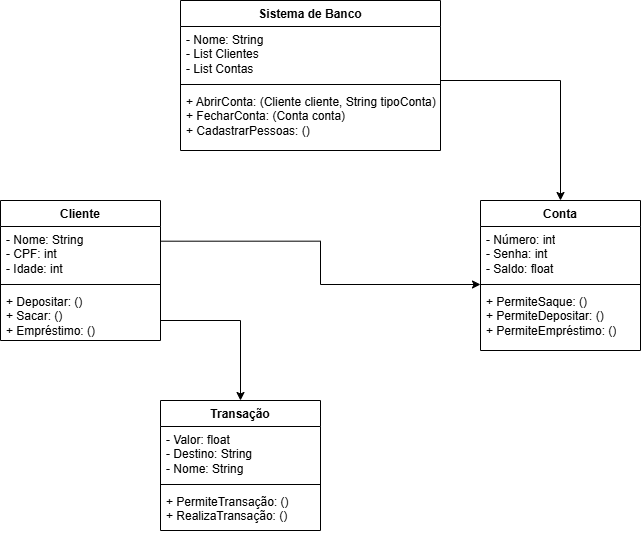

The diagram above was exported from draw.io. Its source (the exported page's mxGraphModel, read from the mxfile embedded in the PNG):
<mxGraphModel dx="1188" dy="611" grid="1" gridSize="10" guides="1" tooltips="1" connect="1" arrows="1" fold="1" page="1" pageScale="1" pageWidth="827" pageHeight="1169" math="0" shadow="0">
  <root>
    <mxCell id="0" />
    <mxCell id="1" parent="0" />
    <mxCell id="3WQ3qN0g0-5QymUXa8JP-2" value="Sistema de Banco" style="swimlane;fontStyle=1;align=center;verticalAlign=top;childLayout=stackLayout;horizontal=1;startSize=26;horizontalStack=0;resizeParent=1;resizeParentMax=0;resizeLast=0;collapsible=1;marginBottom=0;whiteSpace=wrap;html=1;" vertex="1" parent="1">
      <mxGeometry x="260" y="240" width="260" height="150" as="geometry" />
    </mxCell>
    <mxCell id="3WQ3qN0g0-5QymUXa8JP-3" value="- Nome: String&lt;div&gt;- List Clientes&lt;/div&gt;&lt;div&gt;- List Contas&lt;br&gt;&lt;div&gt;&lt;br&gt;&lt;/div&gt;&lt;/div&gt;" style="text;strokeColor=none;fillColor=none;align=left;verticalAlign=top;spacingLeft=4;spacingRight=4;overflow=hidden;rotatable=0;points=[[0,0.5],[1,0.5]];portConstraint=eastwest;whiteSpace=wrap;html=1;" vertex="1" parent="3WQ3qN0g0-5QymUXa8JP-2">
      <mxGeometry y="26" width="260" height="54" as="geometry" />
    </mxCell>
    <mxCell id="3WQ3qN0g0-5QymUXa8JP-4" value="" style="line;strokeWidth=1;fillColor=none;align=left;verticalAlign=middle;spacingTop=-1;spacingLeft=3;spacingRight=3;rotatable=0;labelPosition=right;points=[];portConstraint=eastwest;strokeColor=inherit;" vertex="1" parent="3WQ3qN0g0-5QymUXa8JP-2">
      <mxGeometry y="80" width="260" height="8" as="geometry" />
    </mxCell>
    <mxCell id="3WQ3qN0g0-5QymUXa8JP-5" value="+ AbrirConta: (Cliente cliente, String tipoConta)&lt;div&gt;+ FecharConta: (Conta conta)&lt;/div&gt;&lt;div&gt;+ CadastrarPessoas: ()&lt;/div&gt;&lt;div&gt;&lt;br&gt;&lt;/div&gt;" style="text;strokeColor=none;fillColor=none;align=left;verticalAlign=top;spacingLeft=4;spacingRight=4;overflow=hidden;rotatable=0;points=[[0,0.5],[1,0.5]];portConstraint=eastwest;whiteSpace=wrap;html=1;" vertex="1" parent="3WQ3qN0g0-5QymUXa8JP-2">
      <mxGeometry y="88" width="260" height="62" as="geometry" />
    </mxCell>
    <mxCell id="3WQ3qN0g0-5QymUXa8JP-13" style="edgeStyle=orthogonalEdgeStyle;rounded=0;orthogonalLoop=1;jettySize=auto;html=1;entryX=0.5;entryY=0;entryDx=0;entryDy=0;" edge="1" parent="1" source="3WQ3qN0g0-5QymUXa8JP-3" target="3WQ3qN0g0-5QymUXa8JP-23">
      <mxGeometry relative="1" as="geometry">
        <mxPoint x="640" y="420" as="targetPoint" />
        <Array as="points">
          <mxPoint x="640" y="320" />
        </Array>
      </mxGeometry>
    </mxCell>
    <mxCell id="3WQ3qN0g0-5QymUXa8JP-18" value="Cliente" style="swimlane;fontStyle=1;align=center;verticalAlign=top;childLayout=stackLayout;horizontal=1;startSize=26;horizontalStack=0;resizeParent=1;resizeParentMax=0;resizeLast=0;collapsible=1;marginBottom=0;whiteSpace=wrap;html=1;" vertex="1" parent="1">
      <mxGeometry x="80" y="440" width="160" height="140" as="geometry" />
    </mxCell>
    <mxCell id="3WQ3qN0g0-5QymUXa8JP-19" value="&lt;div&gt;- Nome: String&lt;/div&gt;&lt;div&gt;- CPF: int&lt;/div&gt;&lt;div&gt;- Idade: int&lt;/div&gt;" style="text;strokeColor=none;fillColor=none;align=left;verticalAlign=top;spacingLeft=4;spacingRight=4;overflow=hidden;rotatable=0;points=[[0,0.5],[1,0.5]];portConstraint=eastwest;whiteSpace=wrap;html=1;" vertex="1" parent="3WQ3qN0g0-5QymUXa8JP-18">
      <mxGeometry y="26" width="160" height="54" as="geometry" />
    </mxCell>
    <mxCell id="3WQ3qN0g0-5QymUXa8JP-20" value="" style="line;strokeWidth=1;fillColor=none;align=left;verticalAlign=middle;spacingTop=-1;spacingLeft=3;spacingRight=3;rotatable=0;labelPosition=right;points=[];portConstraint=eastwest;strokeColor=inherit;" vertex="1" parent="3WQ3qN0g0-5QymUXa8JP-18">
      <mxGeometry y="80" width="160" height="8" as="geometry" />
    </mxCell>
    <mxCell id="3WQ3qN0g0-5QymUXa8JP-21" value="+ Depositar: ()&lt;div&gt;+ Sacar: ()&lt;/div&gt;&lt;div&gt;+ Empréstimo: ()&lt;/div&gt;" style="text;strokeColor=none;fillColor=none;align=left;verticalAlign=top;spacingLeft=4;spacingRight=4;overflow=hidden;rotatable=0;points=[[0,0.5],[1,0.5]];portConstraint=eastwest;whiteSpace=wrap;html=1;" vertex="1" parent="3WQ3qN0g0-5QymUXa8JP-18">
      <mxGeometry y="88" width="160" height="52" as="geometry" />
    </mxCell>
    <mxCell id="3WQ3qN0g0-5QymUXa8JP-23" value="Conta" style="swimlane;fontStyle=1;align=center;verticalAlign=top;childLayout=stackLayout;horizontal=1;startSize=26;horizontalStack=0;resizeParent=1;resizeParentMax=0;resizeLast=0;collapsible=1;marginBottom=0;whiteSpace=wrap;html=1;" vertex="1" parent="1">
      <mxGeometry x="560" y="440" width="160" height="150" as="geometry" />
    </mxCell>
    <mxCell id="3WQ3qN0g0-5QymUXa8JP-24" value="- Número: int&lt;div&gt;- Senha: int&lt;/div&gt;&lt;div&gt;- Saldo: float&lt;/div&gt;" style="text;strokeColor=none;fillColor=none;align=left;verticalAlign=top;spacingLeft=4;spacingRight=4;overflow=hidden;rotatable=0;points=[[0,0.5],[1,0.5]];portConstraint=eastwest;whiteSpace=wrap;html=1;" vertex="1" parent="3WQ3qN0g0-5QymUXa8JP-23">
      <mxGeometry y="26" width="160" height="54" as="geometry" />
    </mxCell>
    <mxCell id="3WQ3qN0g0-5QymUXa8JP-25" value="" style="line;strokeWidth=1;fillColor=none;align=left;verticalAlign=middle;spacingTop=-1;spacingLeft=3;spacingRight=3;rotatable=0;labelPosition=right;points=[];portConstraint=eastwest;strokeColor=inherit;" vertex="1" parent="3WQ3qN0g0-5QymUXa8JP-23">
      <mxGeometry y="80" width="160" height="8" as="geometry" />
    </mxCell>
    <mxCell id="3WQ3qN0g0-5QymUXa8JP-26" value="+ PermiteSaque: ()&lt;div&gt;+ PermiteDepositar: ()&lt;/div&gt;&lt;div&gt;+ PermiteEmpréstimo: ()&lt;/div&gt;" style="text;strokeColor=none;fillColor=none;align=left;verticalAlign=top;spacingLeft=4;spacingRight=4;overflow=hidden;rotatable=0;points=[[0,0.5],[1,0.5]];portConstraint=eastwest;whiteSpace=wrap;html=1;" vertex="1" parent="3WQ3qN0g0-5QymUXa8JP-23">
      <mxGeometry y="88" width="160" height="62" as="geometry" />
    </mxCell>
    <mxCell id="3WQ3qN0g0-5QymUXa8JP-27" style="edgeStyle=orthogonalEdgeStyle;rounded=0;orthogonalLoop=1;jettySize=auto;html=1;exitX=0.997;exitY=0.272;exitDx=0;exitDy=0;exitPerimeter=0;" edge="1" parent="1" source="3WQ3qN0g0-5QymUXa8JP-19" target="3WQ3qN0g0-5QymUXa8JP-25">
      <mxGeometry relative="1" as="geometry">
        <mxPoint x="250" y="480" as="sourcePoint" />
        <mxPoint x="410" y="420" as="targetPoint" />
        <Array as="points">
          <mxPoint x="400" y="481" />
          <mxPoint x="400" y="524" />
        </Array>
      </mxGeometry>
    </mxCell>
    <mxCell id="3WQ3qN0g0-5QymUXa8JP-28" value="Transação" style="swimlane;fontStyle=1;align=center;verticalAlign=top;childLayout=stackLayout;horizontal=1;startSize=26;horizontalStack=0;resizeParent=1;resizeParentMax=0;resizeLast=0;collapsible=1;marginBottom=0;whiteSpace=wrap;html=1;" vertex="1" parent="1">
      <mxGeometry x="240" y="640" width="160" height="130" as="geometry" />
    </mxCell>
    <mxCell id="3WQ3qN0g0-5QymUXa8JP-29" value="- Valor: float&lt;div&gt;- Destino: String&lt;/div&gt;&lt;div&gt;- Nome: String&lt;/div&gt;" style="text;strokeColor=none;fillColor=none;align=left;verticalAlign=top;spacingLeft=4;spacingRight=4;overflow=hidden;rotatable=0;points=[[0,0.5],[1,0.5]];portConstraint=eastwest;whiteSpace=wrap;html=1;" vertex="1" parent="3WQ3qN0g0-5QymUXa8JP-28">
      <mxGeometry y="26" width="160" height="54" as="geometry" />
    </mxCell>
    <mxCell id="3WQ3qN0g0-5QymUXa8JP-30" value="" style="line;strokeWidth=1;fillColor=none;align=left;verticalAlign=middle;spacingTop=-1;spacingLeft=3;spacingRight=3;rotatable=0;labelPosition=right;points=[];portConstraint=eastwest;strokeColor=inherit;" vertex="1" parent="3WQ3qN0g0-5QymUXa8JP-28">
      <mxGeometry y="80" width="160" height="8" as="geometry" />
    </mxCell>
    <mxCell id="3WQ3qN0g0-5QymUXa8JP-31" value="+ PermiteTransação: ()&lt;div&gt;+ RealizaTransação: ()&lt;br&gt;&lt;div&gt;&lt;br&gt;&lt;/div&gt;&lt;/div&gt;" style="text;strokeColor=none;fillColor=none;align=left;verticalAlign=top;spacingLeft=4;spacingRight=4;overflow=hidden;rotatable=0;points=[[0,0.5],[1,0.5]];portConstraint=eastwest;whiteSpace=wrap;html=1;" vertex="1" parent="3WQ3qN0g0-5QymUXa8JP-28">
      <mxGeometry y="88" width="160" height="42" as="geometry" />
    </mxCell>
    <mxCell id="3WQ3qN0g0-5QymUXa8JP-32" style="edgeStyle=orthogonalEdgeStyle;rounded=0;orthogonalLoop=1;jettySize=auto;html=1;entryX=0.5;entryY=0;entryDx=0;entryDy=0;" edge="1" parent="1" source="3WQ3qN0g0-5QymUXa8JP-21" target="3WQ3qN0g0-5QymUXa8JP-28">
      <mxGeometry relative="1" as="geometry">
        <mxPoint x="320" y="580" as="targetPoint" />
        <Array as="points">
          <mxPoint x="320" y="560" />
        </Array>
      </mxGeometry>
    </mxCell>
  </root>
</mxGraphModel>